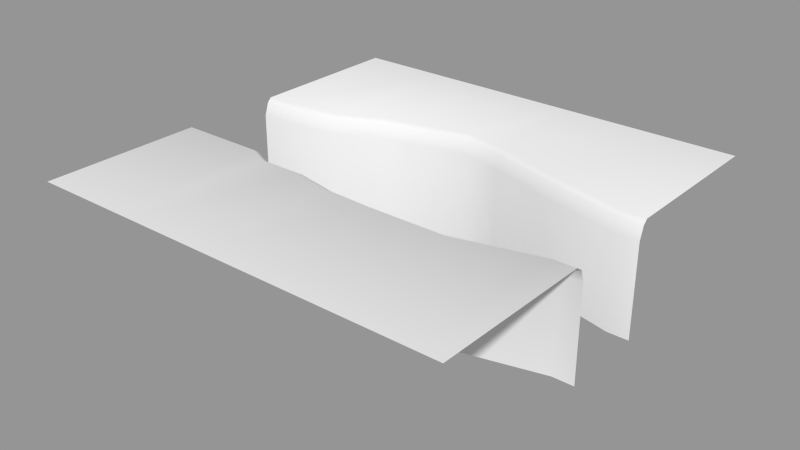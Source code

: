 # Source: level_piece_03.blend  (saved by Blender 2.72.0; exported with 4.5.12 LTS)
import bpy
from mathutils import Matrix  # noqa: F401  (used for matrix-valued properties, if any)

bpy.ops.wm.read_factory_settings(use_empty=True)
scene = bpy.context.scene
scene.name = 'Scene'

# ---- collections
col_collection_1 = bpy.data.collections.new('Collection 1'); scene.collection.children.link(col_collection_1)

# ---- meshes
me_plane = bpy.data.meshes.new('Plane')
me_plane.from_pydata([(-5.0, -1.0, 0.6), (-4.0, -1.0, 0.6), (-5.0, 1.0, 0.6), (-4.5, 1.0, 0.6), (4.5, -1.0, 0.6), (5.0, -1.0, 0.6), (4.5, 1.0, 0.6), (5.0, 1.0, 0.6), (2.5, -1.5, 0.6), (2.5, 1.5, 0.6), (0.5, -1.5, 0.6), (1.0, 2.0, 0.6), (-0.5, -1.45, 0.6), (-3.0, -1.0, 0.6), (-2.5, -1.25, 0.6), (-1.5, -1.25, 0.6), (0.0, 2.2, 0.6), (-2.0, 1.7, 0.6), (-3.0, 1.2, 0.6), (-5.0, -1.1, 0.9), (-4.0, -1.1, 0.9), (4.5, -1.1, 0.9), (5.0, -1.1, 0.9), (2.5, -1.6, 0.9), (0.5, -1.6, 0.9), (-0.5, -1.55, 0.9), (-3.0, -1.1, 0.9), (-2.5, -1.35, 0.9), (-1.5, -1.35, 0.9), (-5.0, 1.1, 0.9), (-4.5, 1.1, 0.9), (4.5, 1.1, 0.9), (5.0, 1.1, 0.9), (2.5, 1.6, 0.9), (1.0, 2.1, 0.9), (0.0, 2.3, 0.9), (-2.0, 1.8, 0.9), (-3.0, 1.3, 0.9), (-5.0, -1.25, 1.0), (-4.0, -1.25, 1.0), (4.5, -1.25, 1.0), (5.0, -1.25, 1.0), (2.5, -1.75, 1.0), (0.5, -1.75, 1.0), (-0.5, -1.7, 1.0), (-3.0, -1.25, 1.0), (-2.5, -1.5, 1.0), (-1.5, -1.5, 1.0), (-5.0, 1.2, 1.0), (-4.5, 1.2, 1.0), (4.5, 1.2, 1.0), (5.0, 1.2, 1.0), (2.5, 1.7, 1.0), (1.0, 2.2, 1.0), (0.0, 2.4, 1.0), (-2.0, 1.9, 1.0), (-3.0, 1.4, 1.0), (-5.0, -1.0, -1.6), (-4.0, -1.0, -1.6), (-5.0, 1.0, -1.6), (-4.5, 1.0, -1.6), (4.5, -1.0, -1.6), (5.0, -1.0, -1.6), (4.5, 1.0, -1.6), (5.0, 1.0, -1.6), (2.5, -1.5, -1.6), (2.5, 1.5, -1.6), (0.5, -1.5, -1.6), (1.0, 2.0, -1.6), (-0.5, -1.45, -1.6), (-3.0, -1.0, -1.6), (-2.5, -1.25, -1.6), (-1.5, -1.25, -1.6), (0.0, 2.2, -1.6), (-2.0, 1.7, -1.6), (-3.0, 1.2, -1.6), (-5.0, -5.0, 1.0), (-4.0, -5.0, 1.0), (4.5, -5.0, 1.0), (5.0, -5.0, 1.0), (2.5, -5.0, 1.0), (0.5, -5.0, 1.0), (-0.5, -5.0, 1.0), (-3.0, -5.0, 1.0), (-2.5, -5.0, 1.0), (-1.5, -5.0, 1.0), (-5.0, 5.0, 1.0), (-4.5, 5.0, 1.0), (4.5, 5.0, 1.0), (5.0, 5.0, 1.0), (2.5, 5.0, 1.0), (1.0, 5.0, 1.0), (0.0, 5.0, 1.0), (-2.0, 5.0, 1.0), (-3.0, 5.0, 1.0)], [], [(14, 27, 28, 15), (8, 23, 21, 4), (12, 15, 28, 25), (10, 12, 25, 24), (10, 24, 23, 8), (13, 26, 27, 14), (0, 19, 20, 1), (1, 20, 26, 13), (4, 21, 22, 5), (11, 34, 35, 16), (9, 33, 34, 11), (3, 30, 29, 2), (3, 18, 37, 30), (7, 32, 31, 6), (17, 36, 37, 18), (16, 35, 36, 17), (6, 31, 33, 9), (30, 37, 56, 49), (19, 38, 39, 20), (24, 25, 44, 43), (33, 52, 53, 34), (20, 39, 45, 26), (34, 53, 54, 35), (30, 49, 48, 29), (21, 40, 41, 22), (24, 43, 42, 23), (27, 46, 47, 28), (25, 28, 47, 44), (35, 54, 55, 36), (32, 51, 50, 31), (23, 42, 40, 21), (26, 45, 46, 27), (36, 55, 56, 37), (31, 50, 52, 33), (4, 5, 62, 61), (0, 1, 58, 57), (17, 18, 75, 74), (14, 15, 72, 71), (9, 11, 68, 66), (8, 4, 61, 65), (18, 3, 60, 75), (6, 9, 66, 63), (15, 12, 69, 72), (12, 10, 67, 69), (1, 13, 70, 58), (7, 6, 63, 64), (3, 2, 59, 60), (11, 16, 73, 68), (16, 17, 74, 73), (13, 14, 71, 70), (10, 8, 65, 67), (49, 56, 94, 87), (53, 52, 90, 91), (44, 47, 85, 82), (41, 40, 78, 79), (45, 39, 77, 83), (54, 53, 91, 92), (48, 49, 87, 86), (39, 38, 76, 77), (46, 45, 83, 84), (42, 43, 81, 80), (55, 54, 92, 93), (50, 51, 89, 88), (43, 44, 82, 81), (47, 46, 84, 85), (40, 42, 80, 78), (56, 55, 93, 94), (52, 50, 88, 90)])
me_plane.polygons.foreach_set('use_smooth', [True] * 68)
_uv = me_plane.uv_layers.new(name='UVMap')
_uv.uv.foreach_set('vector', [0.25, 0.3747, 0.25, 0.3647, 0.35, 0.3647, 0.35, 0.3747, 0.75, 0.3497, 0.75, 0.3397, 0.95, 0.3897, 0.95, 0.3997, 0.45, 0.3547, 0.35, 0.3747, 0.35, 0.3647, 0.45, 0.3447, 0.55, 0.3497, 0.45, 0.3547, 0.45, 0.3447, 0.55, 0.3397, 0.55, 0.3497, 0.55, 0.3397, 0.75, 0.3397, 0.75, 0.3497, 0.2, 0.3997, 0.2, 0.3897, 0.25, 0.3647, 0.25, 0.3747, 0.0, 0.3997, 0.0, 0.3897, 0.1, 0.3897, 0.1, 0.3997, 0.1, 0.3997, 0.1, 0.3897, 0.2, 0.3897, 0.2, 0.3997, 0.95, 0.3997, 0.95, 0.3897, 1.0, 0.3897, 1.0, 0.3997, 0.6, 0.6999, 0.6, 0.7099, 0.5, 0.7299, 0.5, 0.7199, 0.75, 0.6498, 0.75, 0.6598, 0.6, 0.7099, 0.6, 0.6999, 0.05, 0.5998, 0.05, 0.6098, 0.0, 0.6098, 0.0, 0.5998, 0.05, 0.5998, 0.2, 0.6198, 0.2, 0.6298, 0.05, 0.6098, 1.0, 0.5998, 1.0, 0.6098, 0.95, 0.6098, 0.95, 0.5998, 0.3, 0.6698, 0.3, 0.6798, 0.2, 0.6298, 0.2, 0.6198, 0.5, 0.7199, 0.5, 0.7299, 0.3, 0.6798, 0.3, 0.6698, 0.95, 0.5998, 0.95, 0.6098, 0.75, 0.6598, 0.75, 0.6498, 0.05, 0.6098, 0.2, 0.6298, 0.2, 0.6398, 0.05, 0.6198, 0.0, 0.3897, 0.0, 0.3747, 0.1, 0.3747, 0.1, 0.3897, 0.55, 0.3397, 0.45, 0.3447, 0.45, 0.3297, 0.55, 0.3247, 0.75, 0.6598, 0.75, 0.6698, 0.6, 0.7199, 0.6, 0.7099, 0.1, 0.3897, 0.1, 0.3747, 0.2, 0.3747, 0.2, 0.3897, 0.6, 0.7099, 0.6, 0.7199, 0.5, 0.7399, 0.5, 0.7299, 0.05, 0.6098, 0.05, 0.6198, 0.0, 0.6198, 0.0, 0.6098, 0.95, 0.3897, 0.95, 0.3747, 1.0, 0.3747, 1.0, 0.3897, 0.55, 0.3397, 0.55, 0.3247, 0.75, 0.3247, 0.75, 0.3397, 0.25, 0.3647, 0.25, 0.3497, 0.35, 0.3497, 0.35, 0.3647, 0.45, 0.3447, 0.35, 0.3647, 0.35, 0.3497, 0.45, 0.3297, 0.5, 0.7299, 0.5, 0.7399, 0.3, 0.6898, 0.3, 0.6798, 1.0, 0.6098, 1.0, 0.6198, 0.95, 0.6198, 0.95, 0.6098, 0.75, 0.3397, 0.75, 0.3247, 0.95, 0.3747, 0.95, 0.3897, 0.2, 0.3897, 0.2, 0.3747, 0.25, 0.3497, 0.25, 0.3647, 0.3, 0.6798, 0.3, 0.6898, 0.2, 0.6398, 0.2, 0.6298, 0.95, 0.6098, 0.95, 0.6198, 0.75, 0.6698, 0.75, 0.6598, 0.95, 0.3997, 1.0, 0.3997, 1.0, 0.3997, 0.95, 0.3997, 0.0, 0.3997, 0.1, 0.3997, 0.1, 0.3997, 0.0, 0.3997, 0.3, 0.6698, 0.2, 0.6198, 0.2, 0.6198, 0.3, 0.6698, 0.25, 0.3747, 0.35, 0.3747, 0.35, 0.3747, 0.25, 0.3747, 0.75, 0.6498, 0.6, 0.6999, 0.6, 0.6999, 0.75, 0.6498, 0.75, 0.3497, 0.95, 0.3997, 0.95, 0.3997, 0.75, 0.3497, 0.2, 0.6198, 0.05, 0.5998, 0.05, 0.5998, 0.2, 0.6198, 0.95, 0.5998, 0.75, 0.6498, 0.75, 0.6498, 0.95, 0.5998, 0.35, 0.3747, 0.45, 0.3547, 0.45, 0.3547, 0.35, 0.3747, 0.45, 0.3547, 0.55, 0.3497, 0.55, 0.3497, 0.45, 0.3547, 0.1, 0.3997, 0.2, 0.3997, 0.2, 0.3997, 0.1, 0.3997, 1.0, 0.5998, 0.95, 0.5998, 0.95, 0.5998, 1.0, 0.5998, 0.05, 0.5998, 0.0, 0.5998, 0.0, 0.5998, 0.05, 0.5998, 0.6, 0.6999, 0.5, 0.7199, 0.5, 0.7199, 0.6, 0.6999, 0.5, 0.7199, 0.3, 0.6698, 0.3, 0.6698, 0.5, 0.7199, 0.2, 0.3997, 0.25, 0.3747, 0.25, 0.3747, 0.2, 0.3997, 0.55, 0.3497, 0.75, 0.3497, 0.75, 0.3497, 0.55, 0.3497, 0.05, 0.6198, 0.2, 0.6398, 0.2, 1.0, 0.05, 1.0, 0.6, 0.7199, 0.75, 0.6698, 0.75, 1.0, 0.6, 1.0, 0.45, 0.3297, 0.35, 0.3497, 0.35, 0.0, 0.45, 0.0, 1.0, 0.3747, 0.95, 0.3747, 0.95, 0.0, 1.0, 0.0, 0.2, 0.3747, 0.1, 0.3747, 0.1, 0.0, 0.2, 0.0, 0.5, 0.7399, 0.6, 0.7199, 0.6, 1.0, 0.5, 1.0, 0.0, 0.6198, 0.05, 0.6198, 0.05, 1.0, 0.0, 1.0, 0.1, 0.3747, 0.0, 0.3747, 0.0, 0.0, 0.1, 0.0, 0.25, 0.3497, 0.2, 0.3747, 0.2, 0.0, 0.25, 0.0, 0.75, 0.3247, 0.55, 0.3247, 0.55, 0.0, 0.75, 0.0, 0.3, 0.6898, 0.5, 0.7399, 0.5, 1.0, 0.3, 1.0, 0.95, 0.6198, 1.0, 0.6198, 1.0, 1.0, 0.95, 1.0, 0.55, 0.3247, 0.45, 0.3297, 0.45, 0.0, 0.55, 0.0, 0.35, 0.3497, 0.25, 0.3497, 0.25, 0.0, 0.35, 0.0, 0.95, 0.3747, 0.75, 0.3247, 0.75, 0.0, 0.95, 0.0, 0.2, 0.6398, 0.3, 0.6898, 0.3, 1.0, 0.2, 1.0, 0.75, 0.6698, 0.95, 0.6198, 0.95, 1.0, 0.75, 1.0])
me_plane.use_remesh_preserve_volume = False
me_plane.use_remesh_preserve_attributes = False
me_plane.use_mirror_vertex_groups = False
me_plane.update()

# ---- objects
ob_4in4out02 = bpy.data.objects.new('4in4out02', me_plane)

# ---- transforms, parenting, visibility, modifiers, constraints
ob_4in4out02.location = (0.0, 0.0, 0.0)
ob_4in4out02.lineart.crease_threshold = 0.0

# ---- collection membership
col_collection_1.objects.link(ob_4in4out02)

# ---- scene / render settings (as saved in the file)
scene.frame_start = 1; scene.frame_end = 250; scene.frame_set(1)
scene.render.engine = 'BLENDER_EEVEE_NEXT'
scene.render.resolution_percentage = 50
scene.render.dither_intensity = 0.0
scene.cycles.use_denoising = False
scene.cycles.samples = 10
scene.cycles.sampling_pattern = 'TABULATED_SOBOL'
scene.cycles.light_sampling_threshold = 0.0
scene.cycles.use_adaptive_sampling = False
scene.cycles.use_light_tree = False
scene.cycles.blur_glossy = 0.0
scene.cycles.volume_bounces = 1
scene.cycles.pixel_filter_type = 'GAUSSIAN'
scene.cycles.sample_clamp_indirect = 0.0
scene.view_settings.view_transform = 'Standard'
bpy.context.view_layer.update()

# ---- added for rendering (the .blend has no active camera and no usable light): camera, sun + grey world if the file has none
cam_auto = bpy.data.cameras.new('AutoCamera')
cam_auto.lens = 50.0
cam_auto.sensor_width = 36.0
cam_auto.clip_end = 1000.0
ob_auto_camera = bpy.data.objects.new('AutoCamera', cam_auto)
scene.collection.objects.link(ob_auto_camera)
ob_auto_camera.location = (13.3039, -15.9647, 10.3432)
ob_auto_camera.rotation_euler = (1.09748, -7.21219e-08, 0.694738)
scene.camera = ob_auto_camera
light_auto_sun = bpy.data.lights.new('AutoSun', 'SUN')
light_auto_sun.energy = 3.0
light_auto_sun.angle = 0.0523599
ob_auto_sun = bpy.data.objects.new('AutoSun', light_auto_sun)
scene.collection.objects.link(ob_auto_sun)
ob_auto_sun.rotation_euler = (0.872665, 0.174533, 0.523599)
if scene.world is None:
    world_auto = bpy.data.worlds.new('AutoWorld')
    world_auto.color = (0.3, 0.3, 0.3)
    scene.world = world_auto
bpy.context.view_layer.update()
